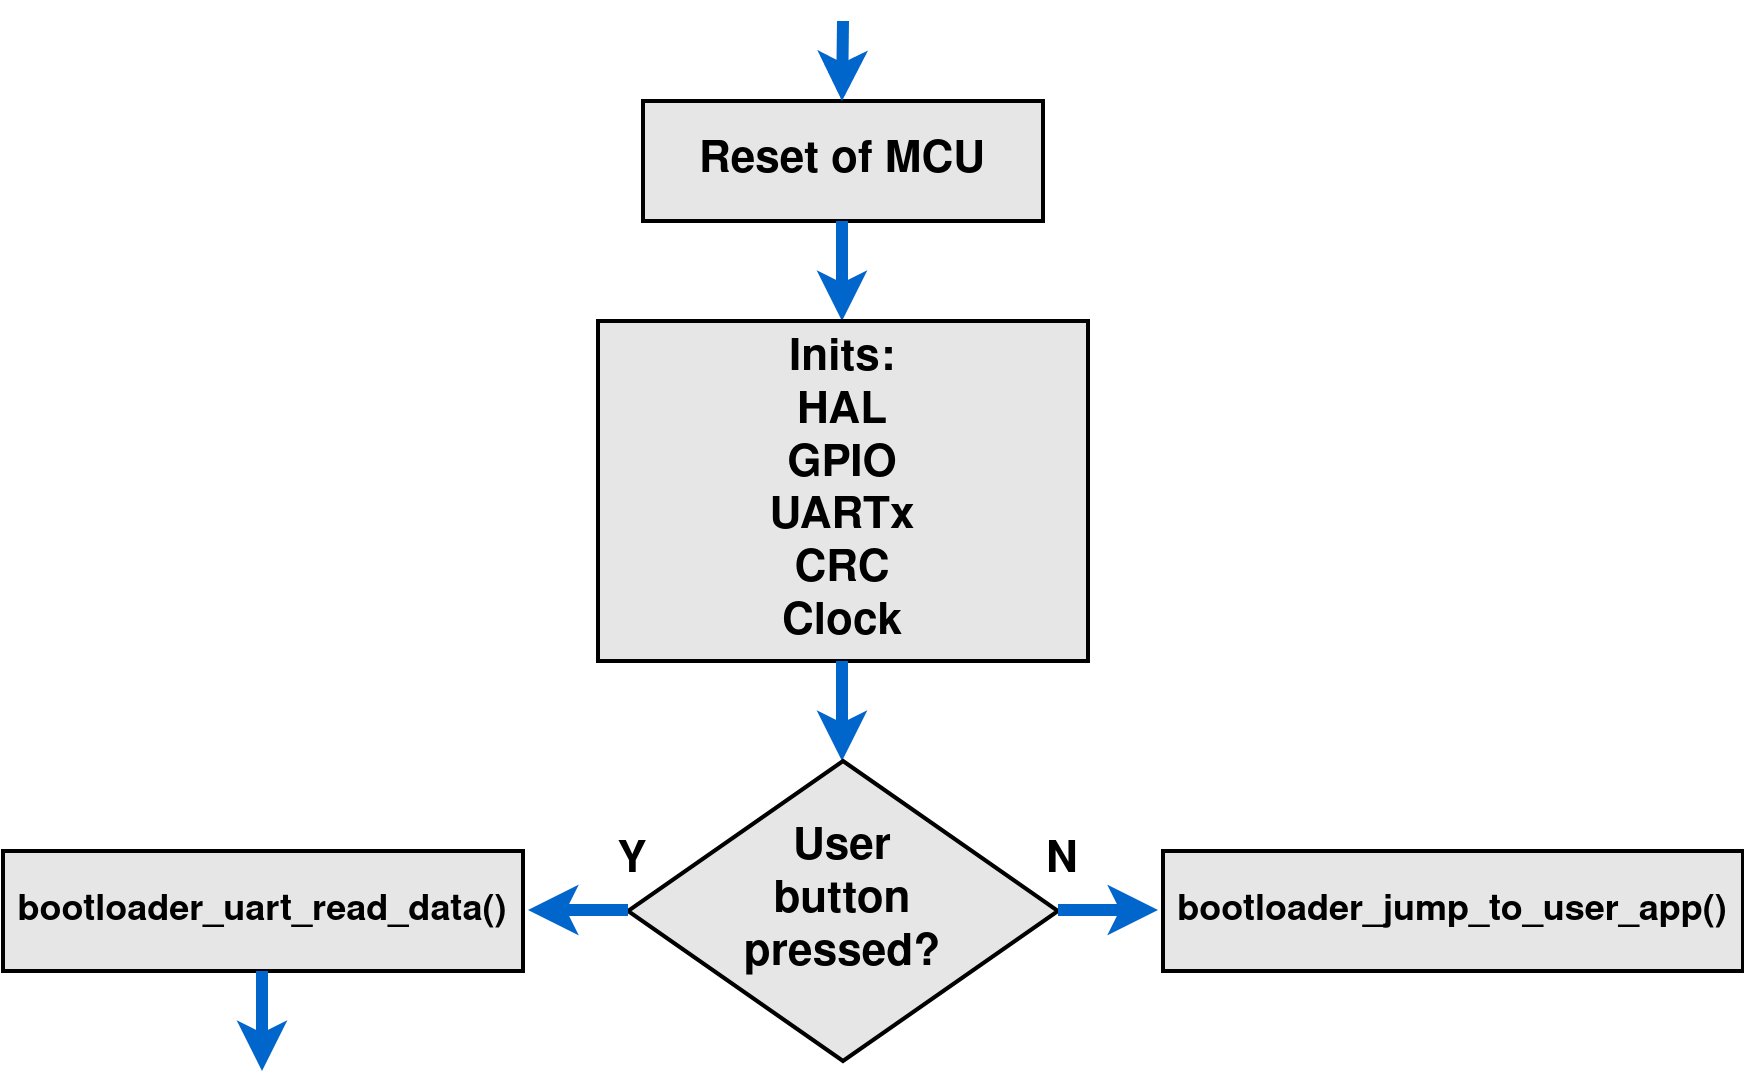

The diagram above was exported from draw.io. Its source (the exported page's mxGraphModel, read from the mxfile embedded in the PNG):
<mxGraphModel dx="2206" dy="738" grid="1" gridSize="10" guides="1" tooltips="1" connect="1" arrows="1" fold="1" page="1" pageScale="1" pageWidth="850" pageHeight="1100" math="0" shadow="0">
  <root>
    <mxCell id="0" />
    <mxCell id="1" parent="0" />
    <mxCell id="ZO1zz-jgI6NG0CELPglE-1" value="" style="rounded=0;whiteSpace=wrap;html=1;labelBorderColor=none;fillColor=#E6E6E6;strokeWidth=2;" parent="1" vertex="1">
      <mxGeometry x="-70" y="120" width="200" height="60" as="geometry" />
    </mxCell>
    <mxCell id="ZO1zz-jgI6NG0CELPglE-2" value="Reset of MCU" style="text;html=1;strokeColor=none;fillColor=none;align=center;verticalAlign=middle;whiteSpace=wrap;rounded=0;fontColor=#000000;fontSize=22;fontStyle=1" parent="1" vertex="1">
      <mxGeometry x="-50" y="140" width="160" height="20" as="geometry" />
    </mxCell>
    <mxCell id="ZO1zz-jgI6NG0CELPglE-3" value="" style="endArrow=classic;html=1;fontSize=22;fontColor=#000000;strokeWidth=6;strokeColor=#0066CC;" parent="1" edge="1">
      <mxGeometry width="50" height="50" relative="1" as="geometry">
        <mxPoint x="29.5" y="180" as="sourcePoint" />
        <mxPoint x="29.5" y="230" as="targetPoint" />
      </mxGeometry>
    </mxCell>
    <mxCell id="ZO1zz-jgI6NG0CELPglE-5" value="" style="rounded=0;whiteSpace=wrap;html=1;labelBorderColor=none;fillColor=#E6E6E6;strokeWidth=2;" parent="1" vertex="1">
      <mxGeometry x="-92.5" y="230" width="245" height="170" as="geometry" />
    </mxCell>
    <mxCell id="ZO1zz-jgI6NG0CELPglE-6" value="&lt;div&gt;Inits:&lt;/div&gt;&lt;div&gt;HAL&lt;/div&gt;&lt;div&gt;GPIO&lt;/div&gt;&lt;div&gt;UARTx&lt;/div&gt;&lt;div&gt;CRC&lt;/div&gt;&lt;div&gt;Clock&lt;br&gt;&lt;/div&gt;" style="text;html=1;strokeColor=none;fillColor=none;align=center;verticalAlign=middle;whiteSpace=wrap;rounded=0;fontColor=#000000;fontSize=22;fontStyle=1" parent="1" vertex="1">
      <mxGeometry x="-50" y="305" width="160" height="20" as="geometry" />
    </mxCell>
    <mxCell id="ZO1zz-jgI6NG0CELPglE-7" value="" style="endArrow=classic;html=1;fontSize=22;fontColor=#000000;strokeWidth=6;strokeColor=#0066CC;" parent="1" edge="1">
      <mxGeometry width="50" height="50" relative="1" as="geometry">
        <mxPoint x="29.5" y="400" as="sourcePoint" />
        <mxPoint x="29.5" y="450" as="targetPoint" />
      </mxGeometry>
    </mxCell>
    <mxCell id="ZO1zz-jgI6NG0CELPglE-11" value="" style="rhombus;whiteSpace=wrap;html=1;strokeColor=#000000;strokeWidth=2;fillColor=#E6E6E6;fontSize=22;fontColor=#000000;" parent="1" vertex="1">
      <mxGeometry x="-77.5" y="450" width="215" height="150" as="geometry" />
    </mxCell>
    <mxCell id="ZO1zz-jgI6NG0CELPglE-12" value="&lt;div&gt;User&lt;/div&gt;&lt;div&gt;button&lt;/div&gt;&lt;div&gt;pressed?&lt;br&gt;&lt;/div&gt;" style="text;html=1;strokeColor=none;fillColor=none;align=center;verticalAlign=middle;whiteSpace=wrap;rounded=0;fontColor=#000000;fontSize=22;fontStyle=1" parent="1" vertex="1">
      <mxGeometry x="-50" y="510" width="160" height="20" as="geometry" />
    </mxCell>
    <mxCell id="ZO1zz-jgI6NG0CELPglE-13" value="" style="endArrow=classic;html=1;fontSize=22;fontColor=#000000;strokeWidth=6;strokeColor=#0066CC;" parent="1" edge="1">
      <mxGeometry width="50" height="50" relative="1" as="geometry">
        <mxPoint x="137.5" y="524.5" as="sourcePoint" />
        <mxPoint x="187.5" y="524.5" as="targetPoint" />
      </mxGeometry>
    </mxCell>
    <mxCell id="ZO1zz-jgI6NG0CELPglE-14" value="" style="endArrow=classic;html=1;fontSize=22;fontColor=#000000;strokeWidth=6;strokeColor=#0066CC;" parent="1" edge="1">
      <mxGeometry width="50" height="50" relative="1" as="geometry">
        <mxPoint x="-77.5" y="524.5" as="sourcePoint" />
        <mxPoint x="-127.5" y="524.5" as="targetPoint" />
      </mxGeometry>
    </mxCell>
    <mxCell id="ZO1zz-jgI6NG0CELPglE-15" value="" style="rounded=0;whiteSpace=wrap;html=1;labelBorderColor=none;fillColor=#E6E6E6;strokeWidth=2;" parent="1" vertex="1">
      <mxGeometry x="-390" y="495" width="260" height="60" as="geometry" />
    </mxCell>
    <mxCell id="ZO1zz-jgI6NG0CELPglE-16" value="bootloader_uart_read_data()" style="text;html=1;strokeColor=none;fillColor=none;align=center;verticalAlign=middle;whiteSpace=wrap;rounded=0;fontColor=#000000;fontSize=18;fontStyle=1" parent="1" vertex="1">
      <mxGeometry x="-365" y="515" width="210" height="20" as="geometry" />
    </mxCell>
    <mxCell id="ZO1zz-jgI6NG0CELPglE-17" value="" style="rounded=0;whiteSpace=wrap;html=1;labelBorderColor=none;fillColor=#E6E6E6;strokeWidth=2;" parent="1" vertex="1">
      <mxGeometry x="190" y="495" width="290" height="60" as="geometry" />
    </mxCell>
    <mxCell id="ZO1zz-jgI6NG0CELPglE-18" value="bootloader_jump_to_user_app()" style="text;html=1;strokeColor=none;fillColor=none;align=center;verticalAlign=middle;whiteSpace=wrap;rounded=0;fontColor=#000000;fontSize=18;fontStyle=1" parent="1" vertex="1">
      <mxGeometry x="230" y="515" width="210" height="20" as="geometry" />
    </mxCell>
    <mxCell id="ZO1zz-jgI6NG0CELPglE-19" value="Y" style="text;html=1;strokeColor=none;fillColor=none;align=center;verticalAlign=middle;whiteSpace=wrap;rounded=0;fontColor=#000000;fontSize=22;fontStyle=1" parent="1" vertex="1">
      <mxGeometry x="-155" y="490" width="160" height="20" as="geometry" />
    </mxCell>
    <mxCell id="ZO1zz-jgI6NG0CELPglE-20" value="N" style="text;html=1;strokeColor=none;fillColor=none;align=center;verticalAlign=middle;whiteSpace=wrap;rounded=0;fontColor=#000000;fontSize=22;fontStyle=1" parent="1" vertex="1">
      <mxGeometry x="60" y="490" width="160" height="20" as="geometry" />
    </mxCell>
    <mxCell id="qidfwir8wBYoLm5ccVhr-1" value="" style="endArrow=classic;html=1;fontSize=22;fontColor=#000000;strokeWidth=6;strokeColor=#0066CC;" edge="1" parent="1">
      <mxGeometry width="50" height="50" relative="1" as="geometry">
        <mxPoint x="-260.5" y="555" as="sourcePoint" />
        <mxPoint x="-260.5" y="605" as="targetPoint" />
      </mxGeometry>
    </mxCell>
    <mxCell id="qidfwir8wBYoLm5ccVhr-2" value="" style="endArrow=classic;html=1;fontSize=22;fontColor=#000000;strokeWidth=6;strokeColor=#0066CC;" edge="1" parent="1">
      <mxGeometry width="50" height="50" relative="1" as="geometry">
        <mxPoint x="30" y="80" as="sourcePoint" />
        <mxPoint x="29.5" y="120" as="targetPoint" />
      </mxGeometry>
    </mxCell>
  </root>
</mxGraphModel>